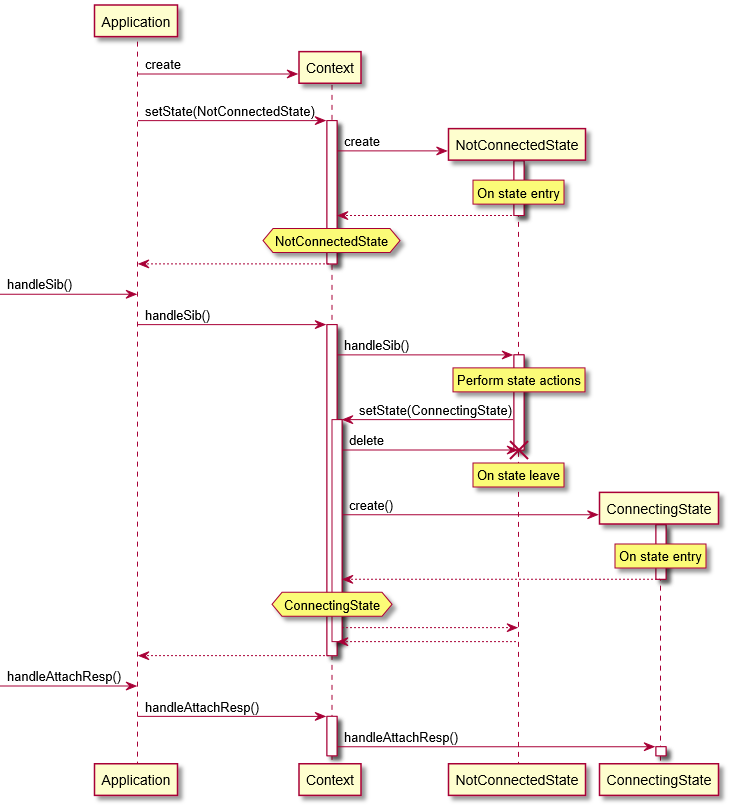

The diagram above was rendered by PlantUML. Its source (embedded in the PNG):
@startuml
title Initial States Design

state BaseState {

state NotConnectedState 
state ConnectingState 
state ConnectedState 

NotConnectedState --> ConnectingState : handleSib(btsId) \n sendAttachRequest(btsId),showConnecting(),startTimer(500ms)

ConnectingState --> ConnectedState  : handleAttachAccept() \n stopTimer(),showConnected()

ConnectingState --> NotConnectedState  : handleAttachReject() \n stopTimer(),showNotConnected()
ConnectingState --> NotConnectedState  : handleTimeout() \n showNotConnected()


}
@enduml